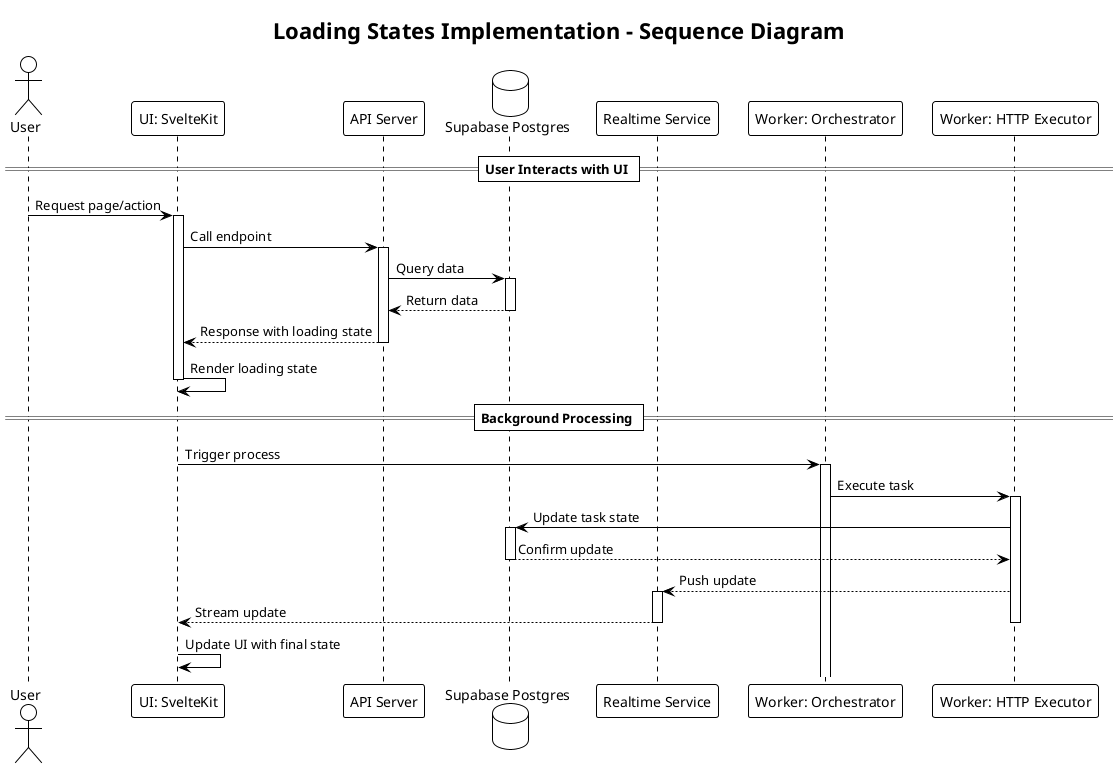

The diagram above was rendered by PlantUML. Its source (embedded in the PNG):
@startuml
!theme plain

title Loading States Implementation - Sequence Diagram

actor User
participant "UI: SvelteKit" as UI
participant "API Server" as API
database "Supabase Postgres" as DB
participant "Realtime Service" as Realtime
participant "Worker: Orchestrator" as Orchestrator
participant "Worker: HTTP Executor" as Executor

== User Interacts with UI ==
User -> UI: Request page/action
activate UI

UI -> API: Call endpoint
activate API

API -> DB: Query data
activate DB
DB --> API: Return data
deactivate DB

API --> UI: Response with loading state
deactivate API

UI -> UI: Render loading state
deactivate UI

== Background Processing ==
UI -> Orchestrator: Trigger process
activate Orchestrator

Orchestrator -> Executor: Execute task
activate Executor
Executor -> DB: Update task state
activate DB
DB --> Executor: Confirm update
deactivate DB

Executor --> Realtime: Push update
activate Realtime
Realtime --> UI: Stream update
deactivate Executor
deactivate Realtime

UI -> UI: Update UI with final state

@enduml